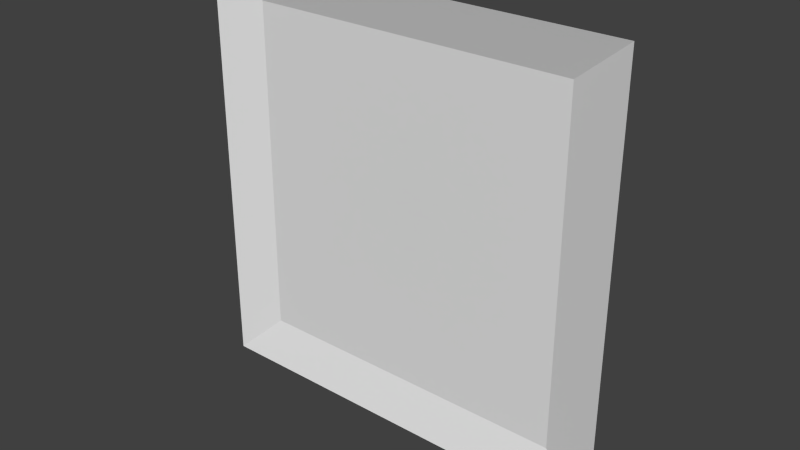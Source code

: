 # Source: eng2_2.blend  (saved by Blender 2.76.0; exported with 4.5.12 LTS)
import bpy
from mathutils import Matrix  # noqa: F401  (used for matrix-valued properties, if any)

bpy.ops.wm.read_factory_settings(use_empty=True)
scene = bpy.context.scene
scene.name = 'Scene'

# ---- collections
col_collection_7 = bpy.data.collections.new('Collection 7'); scene.collection.children.link(col_collection_7)

# ---- materials (node trees are filled in below, after node groups)
mat_eng2_2 = bpy.data.materials.new('eng2_2')
mat_eng2_2.alpha_threshold = 0.0
mat_eng2_2.use_transparent_shadow = False
mat_eng2_2.roughness = 0.5
mat_eng2_2.specular_intensity = 0.0
mat_eng2_2.line_color = (0.0, 0.0, 0.0, 1.0)

# ---- material node trees

# ---- world
world_world = bpy.data.worlds.new('World'); scene.world = world_world
world_world.color = (0.05088, 0.05088, 0.05088)
world_world.use_sun_shadow = False
world_world.sun_shadow_jitter_overblur = 0.0
world_world.cycles.sampling_method = 'NONE'
world_world.cycles.sample_map_resolution = 256

# ---- meshes
me_eng2_2_png = bpy.data.meshes.new('eng2_2.png')
me_eng2_2_png.from_pydata([(1.28, -1.28, -1.28), (-1.28, -1.28, -1.28), (-1.28, -1.28, 1.28), (1.28, -1.28, 1.28), (0.9632, -1.2, -1.014), (0.9632, -1.2, 1.021), (-1.002, -1.2, -1.014), (-1.002, -1.2, 1.021)], [], [(3, 0, 4), (1, 6, 4), (5, 3, 4), (3, 5, 2), (0, 1, 4), (6, 7, 5), (4, 6, 5), (5, 7, 2), (2, 7, 6), (1, 2, 6)])
_uv = me_eng2_2_png.uv_layers.new(name='UVMap')
_uv.uv.foreach_set('vector', [0.0, 1.0, 0.0, 0.0, 0.1237, 0.1039, 1.0, 0.0, 0.8913, 0.1039, 0.1237, 0.1039, 0.1237, 0.8988, 0.0, 1.0, 0.1237, 0.1039, 0.0, 1.0, 0.1237, 0.8988, 1.0, 1.0, 0.0, 0.0, 1.0, 0.0, 0.1237, 0.1039, 0.8913, 0.1039, 0.8913, 0.8988, 0.1237, 0.8988, 0.1237, 0.1039, 0.8913, 0.1039, 0.1237, 0.8988, 0.1237, 0.8988, 0.8913, 0.8988, 1.0, 1.0, 1.0, 1.0, 0.8913, 0.8988, 0.8913, 0.1039, 1.0, 0.0, 1.0, 1.0, 0.8913, 0.1039])
me_eng2_2_png.materials.append(mat_eng2_2)
me_eng2_2_png.use_remesh_preserve_volume = False
me_eng2_2_png.use_remesh_preserve_attributes = False
me_eng2_2_png.use_mirror_vertex_groups = False
me_eng2_2_png.auto_texspace = False
me_eng2_2_png.update()

# ---- objects
ob_eng2_2_mesh = bpy.data.objects.new('eng2_2_mesh', me_eng2_2_png)

# ---- transforms, parenting, visibility, modifiers, constraints
ob_eng2_2_mesh.location = (0.0, 0.0, 0.0)
ob_eng2_2_mesh.show_texture_space = True
ob_eng2_2_mesh.lineart.crease_threshold = 0.0

# ---- collection membership
col_collection_7.objects.link(ob_eng2_2_mesh)

# ---- scene / render settings (as saved in the file)
scene.frame_start = 1; scene.frame_end = 2; scene.frame_set(1)
scene.render.engine = 'BLENDER_EEVEE_NEXT'
scene.render.image_settings.color_mode = 'RGB'
scene.render.image_settings.compression = 90
scene.render.resolution_percentage = 50
scene.render.dither_intensity = 0.0
scene.render.bake_margin = 2
scene.render.bake_bias = 0.0
scene.cycles.use_denoising = False
scene.cycles.samples = 10
scene.cycles.sampling_pattern = 'TABULATED_SOBOL'
scene.cycles.light_sampling_threshold = 0.0
scene.cycles.use_adaptive_sampling = False
scene.cycles.use_light_tree = False
scene.cycles.blur_glossy = 0.0
scene.cycles.volume_bounces = 1
scene.cycles.pixel_filter_type = 'GAUSSIAN'
scene.cycles.sample_clamp_indirect = 0.0
scene.view_settings.view_transform = 'Standard'
bpy.context.view_layer.update()

# ---- added for rendering (the .blend has no active camera and no usable light): camera, sun
cam_auto = bpy.data.cameras.new('AutoCamera')
cam_auto.lens = 50.0
cam_auto.sensor_width = 36.0
cam_auto.clip_end = 1000.0
ob_auto_camera = bpy.data.objects.new('AutoCamera', cam_auto)
scene.collection.objects.link(ob_auto_camera)
ob_auto_camera.location = (3.35049, -5.26059, 2.68039)
ob_auto_camera.rotation_euler = (1.09748, -7.21219e-08, 0.694738)
scene.camera = ob_auto_camera
light_auto_sun = bpy.data.lights.new('AutoSun', 'SUN')
light_auto_sun.energy = 3.0
light_auto_sun.angle = 0.0523599
ob_auto_sun = bpy.data.objects.new('AutoSun', light_auto_sun)
scene.collection.objects.link(ob_auto_sun)
ob_auto_sun.rotation_euler = (0.872665, 0.174533, 0.523599)
bpy.context.view_layer.update()
